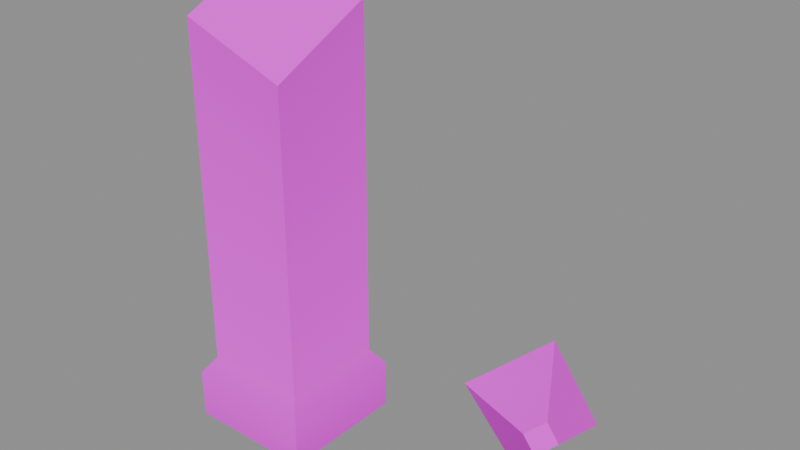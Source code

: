 # Source: obelisk-fragment-v01.blend  (saved by Blender 5.2.45; exported with 4.5.12 LTS)
import bpy
from mathutils import Matrix  # noqa: F401  (used for matrix-valued properties, if any)

bpy.ops.wm.read_factory_settings(use_empty=True)
scene = bpy.context.scene
scene.name = 'Scene'

# ---- images (referenced by path relative to the original .blend; pixels are not part of the script)
import os
ASSET_DIR = os.environ.get("B2B_ASSET_DIR", "")  # directory of the original .blend (textures are referenced by path, not embedded)
HERE = os.path.dirname(os.path.abspath(__file__))  # packed textures are extracted next to this script under _unpacked/

def load_image(name, relpath, width, height, colorspace="sRGB"):
    """Load a texture the original file referenced (path relative to the .blend, or extracted next to this script)."""
    p = next((c for c in (os.path.join(HERE, relpath), os.path.join(ASSET_DIR, relpath)) if relpath and os.path.exists(c)), "")
    if p:
        img = bpy.data.images.load(p, check_existing=True)
        img.name = name
    else:  # same state as the original file: an image datablock whose file is absent (Cycles renders it pink)
        img = bpy.data.images.new(name, width, height)
        img.source = "FILE"
        img.filepath = "//" + (relpath or name)
    img.colorspace_settings.name = colorspace
    return img
img_masonry_crypt_jpg = load_image('masonry-crypt.jpg', 'masonry-crypt.jpg', 1024, 1024, 'sRGB')

# ---- materials (node trees are filled in below, after node groups)
mat_masonry_crypt = bpy.data.materials.new('masonry-crypt')

# ---- material node trees
mat_masonry_crypt.use_nodes = True; mat_masonry_crypt.node_tree.nodes.clear()
_N = mat_masonry_crypt.node_tree.nodes; _L = mat_masonry_crypt.node_tree.links
n0 = _N.new('ShaderNodeOutputMaterial'); n0.name = 'Material Output'; n0.location = (0, 0)
n1 = _N.new('ShaderNodeBsdfPrincipled'); n1.name = 'Principled BSDF'; n1.location = (0, 0)
n1.inputs[2].default_value = 0.9
n1.inputs[10].default_value = 0.005
n2 = _N.new('ShaderNodeTexImage'); n2.name = 'Image Texture'; n2.location = (0, 0)
n2.image = img_masonry_crypt_jpg
_L.new(n1.outputs[0], n0.inputs[0])
_L.new(n2.outputs[0], n1.inputs[0])
n0.is_active_output = True

# ---- meshes
me_obelisk_fragment = bpy.data.meshes.new('obelisk-fragment')
me_obelisk_fragment.from_pydata([(-0.6473, -0.2134, 0.0), (-0.2584, 0.1755, 0.0), (-0.2584, 0.1755, 0.3), (-0.3291, 0.1048, 0.4), (-1.036, 0.1755, 0.0), (-1.036, 0.1755, 0.3), (-0.9655, 0.1048, 0.4), (-1.036, -0.6023, 0.0), (-1.036, -0.6023, 0.3), (-0.9655, -0.5316, 0.4), (-0.2584, -0.6023, 0.0), (-0.2584, -0.6023, 0.3), (-0.3291, -0.5316, 0.4), (-0.9655, 0.1048, 2.775), (-0.3291, 0.1048, 2.547), (-0.9655, -0.5316, 2.474), (-0.3291, -0.5316, 2.246), (0.6527, 0.3866, 0.3), (0.9681, 0.6023, 0.1818), (1.036, 0.0652, 0.3982), (0.9574, 0.01126, 0.4278), (0.6863, 0.5392, 0.6682), (0.9658, 0.04941, 0.5198), (0.3373, 0.1708, 0.4182), (0.8785, -0.04268, 0.4573), (0.6191, 0.2339, 0.0), (0.949, -0.0269, 0.3357)], [], [(3, 6, 13, 14), (1, 4, 5, 2), (2, 5, 6, 3), (0, 4, 1), (5, 8, 9, 6), (0, 7, 4), (6, 9, 15, 13), (4, 7, 8, 5), (8, 11, 12, 9), (0, 10, 7), (15, 9, 12, 16), (7, 10, 11, 8), (11, 2, 3, 12), (0, 1, 10), (16, 12, 3, 14), (10, 1, 2, 11), (14, 13, 15, 16), (19, 22, 20), (18, 21, 22, 19), (17, 21, 18), (22, 24, 20), (21, 23, 24, 22), (17, 23, 21), (24, 26, 20), (23, 25, 26, 24), (17, 25, 23), (26, 19, 20), (25, 18, 19, 26), (17, 18, 25)])
me_obelisk_fragment.polygons.foreach_set('use_smooth', [True] * 29)
_k = set([(1, 2), (1, 4), (1, 10), (2, 3), (3, 14), (4, 5), (4, 7), (5, 6), (6, 13), (7, 8), (7, 10), (8, 9), (9, 15), (10, 11), (11, 12), (12, 16), (13, 14), (13, 15), (14, 16), (15, 16), (18, 19), (18, 21), (18, 25), (19, 22), (19, 26), (21, 22), (21, 23), (22, 24), (23, 24), (23, 25), (24, 26), (25, 26)])
me_obelisk_fragment.attributes.new('sharp_edge', 'BOOLEAN', 'EDGE').data.foreach_set('value', [ (min(e.vertices), max(e.vertices)) in _k for e in me_obelisk_fragment.edges])
_uv = me_obelisk_fragment.uv_layers.new(name='UVMap')
_uv.uv.foreach_set('vector', [0.0, 0.0, 0.0, 0.0, 0.0, 0.0, 0.0, 0.0, 0.0, 0.0, 0.0, 0.0, 0.0, 0.0, 0.0, 0.0, 0.0, 0.0, 0.0, 0.0, 0.0, 0.0, 0.0, 0.0, 0.0, 0.0, 0.0, 0.0, 0.0, 0.0, 0.0, 0.0, 0.0, 0.0, 0.0, 0.0, 0.0, 0.0, 0.0, 0.0, 0.0, 0.0, 0.0, 0.0, 0.0, 0.0, 0.0, 0.0, 0.0, 0.0, 0.0, 0.0, 0.0, 0.0, 0.0, 0.0, 0.0, 0.0, 0.0, 0.0, 0.0, 0.0, 0.0, 0.0, 0.0, 0.0, 0.0, 0.0, 0.0, 0.0, 0.0, 0.0, 0.0, 0.0, 0.0, 0.0, 0.0, 0.0, 0.0, 0.0, 0.0, 0.0, 0.0, 0.0, 0.0, 0.0, 0.0, 0.0, 0.0, 0.0, 0.0, 0.0, 0.0, 0.0, 0.0, 0.0, 0.0, 0.0, 0.0, 0.0, 0.0, 0.0, 0.0, 0.0, 0.0, 0.0, 0.0, 0.0, 0.0, 0.0, 0.0, 0.0, 0.0, 0.0, 0.0, 0.0, 0.0, 0.0, 0.0, 0.0, 0.2904, 0.6481, 0.2103, 0.6213, 0.1947, 0.7079, 0.2749, 0.7347, 0.0, 0.0, 0.0, 0.0, 0.0, 0.0, 0.0, 0.0, 0.0, 0.0, 0.0, 0.0, 0.0, 0.0, 0.0, 0.0, 0.0, 0.0, 0.0, 0.0, 0.0, 0.0, 0.0, 0.0, 0.0, 0.0, 0.0, 0.0, 0.0, 0.0, 0.0, 0.0, 0.0, 0.0, 0.0, 0.0, 0.0, 0.0, 0.0, 0.0, 0.0, 0.0, 0.0, 0.0, 0.0, 0.0, 0.0, 0.0, 0.0, 0.0, 0.0, 0.0, 0.0, 0.0, 0.0, 0.0, 0.0, 0.0, 0.0, 0.0, 0.0, 0.0, 0.0, 0.0, 0.0, 0.0, 0.0, 0.0, 0.0, 0.0, 0.0, 0.0, 0.0, 0.0, 0.0, 0.0, 0.0, 0.0, 0.0, 0.0])
_uv = me_obelisk_fragment.uv_layers.new(name='Float2')
_uv.uv.foreach_set('vector', [-0.3182, 0.4, 0.3182, 0.4, 0.3182, 2.775, -0.3182, 2.547, -0.3889, 0.0, 0.3889, 0.0, 0.3889, 0.3, -0.3889, 0.3, -0.3889, 0.3, 0.3889, 0.3, 0.3182, 0.4, -0.3182, 0.4, 0.0, 0.0, -0.3889, -0.3889, 0.3889, -0.3889, -0.3889, 0.3, 0.3889, 0.3, 0.3182, 0.4, -0.3182, 0.4, 0.0, 0.0, -0.3889, 0.3889, -0.3889, -0.3889, -0.3182, 0.4, 0.3182, 0.4, 0.3182, 2.474, -0.3182, 2.775, -0.3889, 0.0, 0.3889, 0.0, 0.3889, 0.3, -0.3889, 0.3, -0.3889, 0.3, 0.3889, 0.3, 0.3182, 0.4, -0.3182, 0.4, 0.0, 0.0, 0.3889, 0.3889, -0.3889, 0.3889, -0.3182, 2.474, -0.3182, 0.4, 0.3182, 0.4, 0.3182, 2.246, -0.3889, 0.0, 0.3889, 0.0, 0.3889, 0.3, -0.3889, 0.3, -0.3889, 0.3, 0.3889, 0.3, 0.3182, 0.4, -0.3182, 0.4, 0.0, 0.0, 0.3889, -0.3889, 0.3889, 0.3889, -0.3182, 2.246, -0.3182, 0.4, 0.3182, 0.4, 0.3182, 2.547, -0.3889, 0.0, 0.3889, 0.0, 0.3889, 0.3, -0.3889, 0.3, 0.0, 0.0, 0.0, 0.0, 0.0, 0.0, 0.0, 0.0, 1.684, 0.3982, 1.613, 0.5198, 1.605, 0.4278, 0.8158, 0.1818, 0.7526, 0.6682, 0.2628, 0.5198, 0.2786, 0.3982, -1.3, 0.3, -1.334, 0.6682, -1.615, 0.1818, 1.613, 0.5198, 1.526, 0.4573, 1.605, 0.4278, 1.334, 0.7526, 0.9846, 0.3842, 1.526, 0.1707, 1.613, 0.2628, -1.3, 0.3, -0.9846, 0.4182, -1.334, 0.6682, 1.526, 0.4573, 1.596, 0.3357, 1.605, 0.4278, 0.9846, 0.4182, 1.266, -0.06821, 1.596, 0.3357, 1.526, 0.4573, -1.3, 0.3, -1.266, -0.06821, -0.9846, 0.4182, 1.596, 0.3357, 1.684, 0.3982, 1.605, 0.4278, 0.4474, -0.06821, 0.8158, 0.1818, 0.2786, 0.3982, 0.1865, 0.3357, -1.3, 0.3, -1.615, 0.1818, -1.266, -0.06821])
_uv.active_render = True
me_obelisk_fragment.materials.append(mat_masonry_crypt)
me_obelisk_fragment.materials.append(None)
me_obelisk_fragment.update()

# ---- objects
ob_obelisk_fragment = bpy.data.objects.new('obelisk-fragment', me_obelisk_fragment)

# ---- transforms, parenting, visibility, modifiers, constraints
ob_obelisk_fragment.location = (0.0, 0.0, 0.0)

# ---- collection membership
scene.collection.objects.link(ob_obelisk_fragment)

# ---- scene / render settings (as saved in the file)
scene.frame_start = 1; scene.frame_end = 250; scene.frame_set(1)
scene.render.engine = 'BLENDER_EEVEE_NEXT'
scene.render.bake_bias = 0.0
scene.render.bake_samples = 0
scene.render.compositor_device = 'GPU'
scene.eevee.use_volume_custom_range = False
scene.eevee.fast_gi_thickness_near = 0.1
scene.eevee.fast_gi_thickness_far = 0.0
scene.eevee.ray_tracing_options.screen_trace_thickness = 0.1
bpy.context.view_layer.update()

# ---- added for rendering (the .blend has no active camera and no usable light): camera, sun + grey world if the file has none
cam_auto = bpy.data.cameras.new('AutoCamera')
cam_auto.lens = 50.0
cam_auto.sensor_width = 36.0
cam_auto.clip_end = 1000.0
ob_auto_camera = bpy.data.objects.new('AutoCamera', cam_auto)
scene.collection.objects.link(ob_auto_camera)
ob_auto_camera.location = (3.39276, -4.07131, 4.10169)
ob_auto_camera.rotation_euler = (1.09748, -7.21219e-08, 0.694738)
scene.camera = ob_auto_camera
light_auto_sun = bpy.data.lights.new('AutoSun', 'SUN')
light_auto_sun.energy = 3.0
light_auto_sun.angle = 0.0523599
ob_auto_sun = bpy.data.objects.new('AutoSun', light_auto_sun)
scene.collection.objects.link(ob_auto_sun)
ob_auto_sun.rotation_euler = (0.872665, 0.174533, 0.523599)
if scene.world is None:
    world_auto = bpy.data.worlds.new('AutoWorld')
    world_auto.color = (0.3, 0.3, 0.3)
    scene.world = world_auto
bpy.context.view_layer.update()
